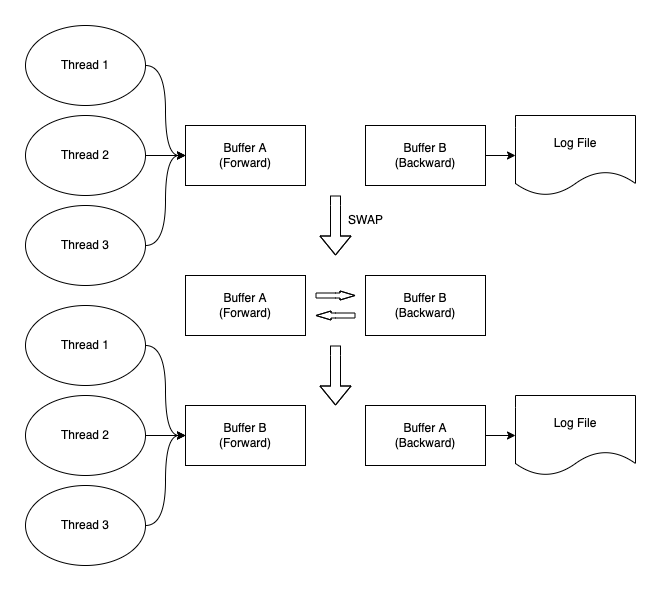

The diagram above was exported from draw.io. Its source (the exported page's mxGraphModel, read from the mxfile embedded in the PNG):
<mxGraphModel dx="946" dy="672" grid="1" gridSize="10" guides="1" tooltips="1" connect="1" arrows="1" fold="1" page="1" pageScale="1" pageWidth="827" pageHeight="1169" math="0" shadow="0">
  <root>
    <mxCell id="0" />
    <mxCell id="1" parent="0" />
    <mxCell id="Te6pjh8SO1paRn546iQ5-2" value="Buffer A&lt;br&gt;(Forward)" style="rounded=0;whiteSpace=wrap;html=1;" vertex="1" parent="1">
      <mxGeometry x="190" y="120" width="120" height="60" as="geometry" />
    </mxCell>
    <mxCell id="Te6pjh8SO1paRn546iQ5-12" style="edgeStyle=orthogonalEdgeStyle;curved=1;orthogonalLoop=1;jettySize=auto;html=1;" edge="1" parent="1" source="Te6pjh8SO1paRn546iQ5-4" target="Te6pjh8SO1paRn546iQ5-11">
      <mxGeometry relative="1" as="geometry" />
    </mxCell>
    <mxCell id="Te6pjh8SO1paRn546iQ5-4" value="Buffer B&lt;br&gt;(Backward)" style="whiteSpace=wrap;html=1;" vertex="1" parent="1">
      <mxGeometry x="370" y="120" width="120" height="60" as="geometry" />
    </mxCell>
    <mxCell id="Te6pjh8SO1paRn546iQ5-10" style="edgeStyle=orthogonalEdgeStyle;curved=1;orthogonalLoop=1;jettySize=auto;html=1;entryX=0;entryY=0.5;entryDx=0;entryDy=0;" edge="1" parent="1" source="Te6pjh8SO1paRn546iQ5-5" target="Te6pjh8SO1paRn546iQ5-2">
      <mxGeometry relative="1" as="geometry" />
    </mxCell>
    <mxCell id="Te6pjh8SO1paRn546iQ5-5" value="Thread 1" style="ellipse;whiteSpace=wrap;html=1;" vertex="1" parent="1">
      <mxGeometry x="30" y="20" width="120" height="80" as="geometry" />
    </mxCell>
    <mxCell id="Te6pjh8SO1paRn546iQ5-9" style="edgeStyle=orthogonalEdgeStyle;curved=1;orthogonalLoop=1;jettySize=auto;html=1;entryX=0;entryY=0.5;entryDx=0;entryDy=0;" edge="1" parent="1" source="Te6pjh8SO1paRn546iQ5-6" target="Te6pjh8SO1paRn546iQ5-2">
      <mxGeometry relative="1" as="geometry" />
    </mxCell>
    <mxCell id="Te6pjh8SO1paRn546iQ5-6" value="Thread 2" style="ellipse;whiteSpace=wrap;html=1;" vertex="1" parent="1">
      <mxGeometry x="30" y="110" width="120" height="80" as="geometry" />
    </mxCell>
    <mxCell id="Te6pjh8SO1paRn546iQ5-8" style="edgeStyle=orthogonalEdgeStyle;orthogonalLoop=1;jettySize=auto;html=1;curved=1;entryX=0;entryY=0.5;entryDx=0;entryDy=0;" edge="1" parent="1" source="Te6pjh8SO1paRn546iQ5-7" target="Te6pjh8SO1paRn546iQ5-2">
      <mxGeometry relative="1" as="geometry" />
    </mxCell>
    <mxCell id="Te6pjh8SO1paRn546iQ5-7" value="Thread 3" style="ellipse;whiteSpace=wrap;html=1;" vertex="1" parent="1">
      <mxGeometry x="30" y="200" width="120" height="80" as="geometry" />
    </mxCell>
    <mxCell id="Te6pjh8SO1paRn546iQ5-11" value="Log File" style="shape=document;whiteSpace=wrap;html=1;boundedLbl=1;" vertex="1" parent="1">
      <mxGeometry x="520" y="110" width="120" height="80" as="geometry" />
    </mxCell>
    <mxCell id="Te6pjh8SO1paRn546iQ5-13" value="" style="shape=flexArrow;endArrow=classic;html=1;curved=1;" edge="1" parent="1">
      <mxGeometry width="50" height="50" relative="1" as="geometry">
        <mxPoint x="340" y="190" as="sourcePoint" />
        <mxPoint x="340" y="250" as="targetPoint" />
        <Array as="points">
          <mxPoint x="340" y="200" />
        </Array>
      </mxGeometry>
    </mxCell>
    <mxCell id="Te6pjh8SO1paRn546iQ5-14" value="Buffer B&lt;br&gt;(Forward)" style="rounded=0;whiteSpace=wrap;html=1;" vertex="1" parent="1">
      <mxGeometry x="190" y="400" width="120" height="60" as="geometry" />
    </mxCell>
    <mxCell id="Te6pjh8SO1paRn546iQ5-15" style="edgeStyle=orthogonalEdgeStyle;curved=1;orthogonalLoop=1;jettySize=auto;html=1;" edge="1" parent="1" source="Te6pjh8SO1paRn546iQ5-16" target="Te6pjh8SO1paRn546iQ5-23">
      <mxGeometry relative="1" as="geometry" />
    </mxCell>
    <mxCell id="Te6pjh8SO1paRn546iQ5-16" value="Buffer A&lt;br&gt;(Backward)" style="whiteSpace=wrap;html=1;" vertex="1" parent="1">
      <mxGeometry x="370" y="400" width="120" height="60" as="geometry" />
    </mxCell>
    <mxCell id="Te6pjh8SO1paRn546iQ5-17" style="edgeStyle=orthogonalEdgeStyle;curved=1;orthogonalLoop=1;jettySize=auto;html=1;entryX=0;entryY=0.5;entryDx=0;entryDy=0;" edge="1" parent="1" source="Te6pjh8SO1paRn546iQ5-18" target="Te6pjh8SO1paRn546iQ5-14">
      <mxGeometry relative="1" as="geometry" />
    </mxCell>
    <mxCell id="Te6pjh8SO1paRn546iQ5-18" value="Thread 1" style="ellipse;whiteSpace=wrap;html=1;" vertex="1" parent="1">
      <mxGeometry x="30" y="300" width="120" height="80" as="geometry" />
    </mxCell>
    <mxCell id="Te6pjh8SO1paRn546iQ5-19" style="edgeStyle=orthogonalEdgeStyle;curved=1;orthogonalLoop=1;jettySize=auto;html=1;entryX=0;entryY=0.5;entryDx=0;entryDy=0;" edge="1" parent="1" source="Te6pjh8SO1paRn546iQ5-20" target="Te6pjh8SO1paRn546iQ5-14">
      <mxGeometry relative="1" as="geometry" />
    </mxCell>
    <mxCell id="Te6pjh8SO1paRn546iQ5-20" value="Thread 2" style="ellipse;whiteSpace=wrap;html=1;" vertex="1" parent="1">
      <mxGeometry x="30" y="390" width="120" height="80" as="geometry" />
    </mxCell>
    <mxCell id="Te6pjh8SO1paRn546iQ5-21" style="edgeStyle=orthogonalEdgeStyle;orthogonalLoop=1;jettySize=auto;html=1;curved=1;entryX=0;entryY=0.5;entryDx=0;entryDy=0;" edge="1" parent="1" source="Te6pjh8SO1paRn546iQ5-22" target="Te6pjh8SO1paRn546iQ5-14">
      <mxGeometry relative="1" as="geometry" />
    </mxCell>
    <mxCell id="Te6pjh8SO1paRn546iQ5-22" value="Thread 3" style="ellipse;whiteSpace=wrap;html=1;" vertex="1" parent="1">
      <mxGeometry x="30" y="480" width="120" height="80" as="geometry" />
    </mxCell>
    <mxCell id="Te6pjh8SO1paRn546iQ5-23" value="Log File" style="shape=document;whiteSpace=wrap;html=1;boundedLbl=1;" vertex="1" parent="1">
      <mxGeometry x="520" y="390" width="120" height="80" as="geometry" />
    </mxCell>
    <mxCell id="Te6pjh8SO1paRn546iQ5-24" value="Buffer A&lt;br&gt;(Forward)" style="rounded=0;whiteSpace=wrap;html=1;" vertex="1" parent="1">
      <mxGeometry x="190" y="270" width="120" height="60" as="geometry" />
    </mxCell>
    <mxCell id="Te6pjh8SO1paRn546iQ5-25" value="Buffer B&lt;br&gt;(Backward)" style="whiteSpace=wrap;html=1;" vertex="1" parent="1">
      <mxGeometry x="370" y="270" width="120" height="60" as="geometry" />
    </mxCell>
    <mxCell id="Te6pjh8SO1paRn546iQ5-28" value="" style="shape=flexArrow;endArrow=classic;html=1;curved=1;endWidth=3;endSize=4.67;width=5;" edge="1" parent="1">
      <mxGeometry width="50" height="50" relative="1" as="geometry">
        <mxPoint x="320" y="290" as="sourcePoint" />
        <mxPoint x="360" y="290" as="targetPoint" />
        <Array as="points">
          <mxPoint x="340" y="290" />
        </Array>
      </mxGeometry>
    </mxCell>
    <mxCell id="Te6pjh8SO1paRn546iQ5-30" value="SWAP" style="text;html=1;align=center;verticalAlign=middle;resizable=0;points=[];autosize=1;strokeColor=none;fillColor=none;" vertex="1" parent="1">
      <mxGeometry x="340" y="200" width="60" height="30" as="geometry" />
    </mxCell>
    <mxCell id="Te6pjh8SO1paRn546iQ5-33" value="" style="shape=flexArrow;endArrow=classic;html=1;curved=1;endWidth=3;endSize=4.67;width=5;" edge="1" parent="1">
      <mxGeometry width="50" height="50" relative="1" as="geometry">
        <mxPoint x="360" y="310" as="sourcePoint" />
        <mxPoint x="320" y="310" as="targetPoint" />
        <Array as="points">
          <mxPoint x="340" y="310" />
        </Array>
      </mxGeometry>
    </mxCell>
    <mxCell id="Te6pjh8SO1paRn546iQ5-34" value="" style="shape=flexArrow;endArrow=classic;html=1;curved=1;" edge="1" parent="1">
      <mxGeometry width="50" height="50" relative="1" as="geometry">
        <mxPoint x="340" y="340" as="sourcePoint" />
        <mxPoint x="340" y="400" as="targetPoint" />
        <Array as="points">
          <mxPoint x="340" y="350" />
        </Array>
      </mxGeometry>
    </mxCell>
  </root>
</mxGraphModel>